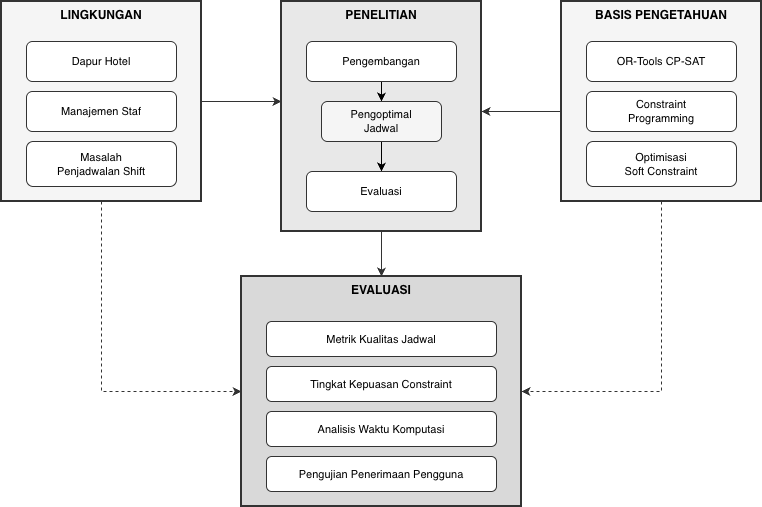

The diagram above was exported from draw.io. Its source (the exported page's mxGraphModel, read from the mxfile embedded in the PNG):
<mxGraphModel dx="1216" dy="814" grid="1" gridSize="10" guides="1" tooltips="1" connect="1" arrows="1" fold="1" page="1" pageScale="1" pageWidth="1169" pageHeight="827" math="0" shadow="0">
  <root>
    <mxCell id="0" />
    <mxCell id="1" parent="0" />
    <mxCell id="env-box" parent="1" style="rounded=0;whiteSpace=wrap;html=1;fillColor=#f5f5f5;strokeColor=#333333;strokeWidth=2;verticalAlign=top;fontStyle=1;fontSize=12;" value="LINGKUNGAN" vertex="1">
      <mxGeometry height="200" width="200" x="40" y="40" as="geometry" />
    </mxCell>
    <mxCell id="env-1" parent="1" style="rounded=1;whiteSpace=wrap;html=1;fillColor=#ffffff;strokeColor=#333333;fontSize=11;" value="Dapur Hotel" vertex="1">
      <mxGeometry height="40" width="150" x="65" y="80" as="geometry" />
    </mxCell>
    <mxCell id="env-2" parent="1" style="rounded=1;whiteSpace=wrap;html=1;fillColor=#ffffff;strokeColor=#333333;fontSize=11;" value="Manajemen Staf" vertex="1">
      <mxGeometry height="40" width="150" x="65" y="130" as="geometry" />
    </mxCell>
    <mxCell id="env-3" parent="1" style="rounded=1;whiteSpace=wrap;html=1;fillColor=#ffffff;strokeColor=#333333;fontSize=11;" value="Masalah&#10;Penjadwalan Shift" vertex="1">
      <mxGeometry height="45" width="150" x="65" y="180" as="geometry" />
    </mxCell>
    <mxCell id="res-box" parent="1" style="rounded=0;whiteSpace=wrap;html=1;fillColor=#e8e8e8;strokeColor=#333333;strokeWidth=2;verticalAlign=top;fontStyle=1;fontSize=12;" value="PENELITIAN" vertex="1">
      <mxGeometry height="230" width="200" x="320" y="40" as="geometry" />
    </mxCell>
    <mxCell id="FNGPR46ILmBqzDRPOQ5U-1" edge="1" parent="1" source="res-1" style="edgeStyle=orthogonalEdgeStyle;rounded=0;orthogonalLoop=1;jettySize=auto;html=1;" target="art-1" value="">
      <mxGeometry relative="1" as="geometry" />
    </mxCell>
    <mxCell id="res-1" parent="1" style="rounded=1;whiteSpace=wrap;html=1;fillColor=#ffffff;strokeColor=#333333;fontSize=11;" value="Pengembangan" vertex="1">
      <mxGeometry height="40" width="150" x="345" y="80" as="geometry" />
    </mxCell>
    <mxCell id="FNGPR46ILmBqzDRPOQ5U-2" edge="1" parent="1" source="art-1" style="edgeStyle=orthogonalEdgeStyle;rounded=0;orthogonalLoop=1;jettySize=auto;html=1;" target="res-2" value="">
      <mxGeometry relative="1" as="geometry" />
    </mxCell>
    <mxCell id="art-1" parent="1" style="rounded=1;whiteSpace=wrap;html=1;fillColor=#f5f5f5;strokeColor=#333333;fontSize=11;" value="Pengoptimal&#10;Jadwal" vertex="1">
      <mxGeometry height="40" width="120" x="360" y="140" as="geometry" />
    </mxCell>
    <mxCell id="res-2" parent="1" style="rounded=1;whiteSpace=wrap;html=1;fillColor=#ffffff;strokeColor=#333333;fontSize=11;" value="Evaluasi" vertex="1">
      <mxGeometry height="40" width="150" x="345" y="210" as="geometry" />
    </mxCell>
    <mxCell id="kb-box" parent="1" style="rounded=0;whiteSpace=wrap;html=1;fillColor=#f5f5f5;strokeColor=#333333;strokeWidth=2;verticalAlign=top;fontStyle=1;fontSize=12;" value="BASIS PENGETAHUAN" vertex="1">
      <mxGeometry height="200" width="200" x="600" y="40" as="geometry" />
    </mxCell>
    <mxCell id="kb-1" parent="1" style="rounded=1;whiteSpace=wrap;html=1;fillColor=#ffffff;strokeColor=#333333;fontSize=11;" value="OR-Tools CP-SAT" vertex="1">
      <mxGeometry height="40" width="150" x="625" y="80" as="geometry" />
    </mxCell>
    <mxCell id="kb-2" parent="1" style="rounded=1;whiteSpace=wrap;html=1;fillColor=#ffffff;strokeColor=#333333;fontSize=11;" value="Constraint&#10;Programming" vertex="1">
      <mxGeometry height="40" width="150" x="625" y="130" as="geometry" />
    </mxCell>
    <mxCell id="kb-3" parent="1" style="rounded=1;whiteSpace=wrap;html=1;fillColor=#ffffff;strokeColor=#333333;fontSize=11;" value="Optimisasi&#10;Soft Constraint" vertex="1">
      <mxGeometry height="45" width="150" x="625" y="180" as="geometry" />
    </mxCell>
    <mxCell id="eval-box" parent="1" style="rounded=0;whiteSpace=wrap;html=1;fillColor=#d9d9d9;strokeColor=#333333;strokeWidth=2;verticalAlign=top;fontStyle=1;fontSize=12;" value="EVALUASI" vertex="1">
      <mxGeometry height="230" width="280" x="280" y="315" as="geometry" />
    </mxCell>
    <mxCell id="eval-1" parent="1" style="rounded=1;whiteSpace=wrap;html=1;fillColor=#ffffff;strokeColor=#333333;fontSize=11;" value="Metrik Kualitas Jadwal" vertex="1">
      <mxGeometry height="35" width="230" x="305" y="360" as="geometry" />
    </mxCell>
    <mxCell id="eval-2" parent="1" style="rounded=1;whiteSpace=wrap;html=1;fillColor=#ffffff;strokeColor=#333333;fontSize=11;" value="Tingkat Kepuasan Constraint" vertex="1">
      <mxGeometry height="35" width="230" x="305" y="405" as="geometry" />
    </mxCell>
    <mxCell id="eval-3" parent="1" style="rounded=1;whiteSpace=wrap;html=1;fillColor=#ffffff;strokeColor=#333333;fontSize=11;" value="Analisis Waktu Komputasi" vertex="1">
      <mxGeometry height="35" width="230" x="305" y="450" as="geometry" />
    </mxCell>
    <mxCell id="eval-4" parent="1" style="rounded=1;whiteSpace=wrap;html=1;fillColor=#ffffff;strokeColor=#333333;fontSize=11;" value="Pengujian Penerimaan Pengguna" vertex="1">
      <mxGeometry height="35" width="230" x="305" y="495" as="geometry" />
    </mxCell>
    <mxCell id="arrow-1" edge="1" parent="1" source="env-box" style="edgeStyle=orthogonalEdgeStyle;rounded=0;orthogonalLoop=1;jettySize=auto;html=1;strokeColor=#333333;strokeWidth=1;fontSize=10;" target="res-box" value="">
      <mxGeometry relative="1" as="geometry">
        <Array as="points">
          <mxPoint x="300" y="140" />
          <mxPoint x="300" y="140" />
        </Array>
      </mxGeometry>
    </mxCell>
    <mxCell id="arrow-2" edge="1" parent="1" style="edgeStyle=orthogonalEdgeStyle;rounded=0;orthogonalLoop=1;jettySize=auto;html=1;strokeColor=#333333;strokeWidth=1;fontSize=10;" value="">
      <mxGeometry relative="1" x="0.3846" as="geometry">
        <mxPoint as="offset" />
        <Array as="points">
          <mxPoint x="600" y="150" />
        </Array>
        <mxPoint x="600" y="100" as="sourcePoint" />
        <mxPoint x="520" y="150" as="targetPoint" />
      </mxGeometry>
    </mxCell>
    <mxCell id="arrow-5" edge="1" parent="1" source="res-box" style="edgeStyle=orthogonalEdgeStyle;rounded=0;orthogonalLoop=1;jettySize=auto;html=1;strokeColor=#333333;strokeWidth=1;" target="eval-box" value="">
      <mxGeometry relative="1" as="geometry" />
    </mxCell>
    <mxCell id="arrow-6" edge="1" parent="1" source="env-box" style="edgeStyle=orthogonalEdgeStyle;rounded=0;orthogonalLoop=1;jettySize=auto;html=1;strokeColor=#333333;strokeWidth=1;dashed=1;" target="eval-box" value="">
      <mxGeometry relative="1" as="geometry">
        <Array as="points">
          <mxPoint x="140" y="350" />
          <mxPoint x="140" y="350" />
        </Array>
      </mxGeometry>
    </mxCell>
    <mxCell id="arrow-7" edge="1" parent="1" source="kb-box" style="edgeStyle=orthogonalEdgeStyle;rounded=0;orthogonalLoop=1;jettySize=auto;html=1;strokeColor=#333333;strokeWidth=1;dashed=1;" target="eval-box" value="">
      <mxGeometry relative="1" as="geometry">
        <Array as="points">
          <mxPoint x="700" y="350" />
          <mxPoint x="700" y="350" />
        </Array>
      </mxGeometry>
    </mxCell>
  </root>
</mxGraphModel>